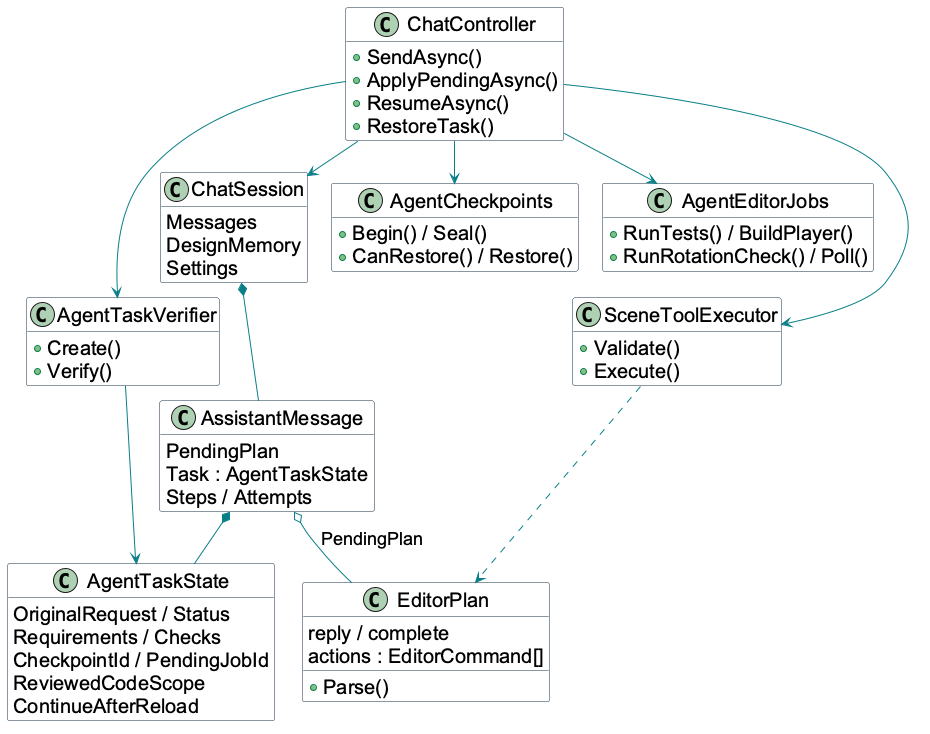

The diagram above was rendered by PlantUML. Its source (embedded in the PNG):
@startuml
skinparam defaultFontName Arial
skinparam defaultFontSize 20
skinparam ArrowFontSize 18
skinparam shadowing false
skinparam ArrowColor #087F86
skinparam nodesep 24
skinparam ranksep 30

skinparam classBackgroundColor white
skinparam classBorderColor #142F46
hide empty members
class ChatController {
 + SendAsync()
 + ApplyPendingAsync()
 + ResumeAsync()
 + RestoreTask()
}
class ChatSession {
 Messages
 DesignMemory
 Settings
}
class AssistantMessage {
 PendingPlan
 Task : AgentTaskState
 Steps / Attempts
}
class AgentTaskState {
 OriginalRequest / Status
 Requirements / Checks
 CheckpointId / PendingJobId
 ReviewedCodeScope
 ContinueAfterReload
}
class AgentTaskVerifier {
 + Create()
 + Verify()
}
class AgentCheckpoints {
 + Begin() / Seal()
 + CanRestore() / Restore()
}
class AgentEditorJobs {
 + RunTests() / BuildPlayer()
 + RunRotationCheck() / Poll()
}
class EditorPlan {
 reply / complete
 actions : EditorCommand[]
 + Parse()
}
class SceneToolExecutor {
 + Validate()
 + Execute()
}
ChatController --> ChatSession
ChatSession *-- AssistantMessage
AssistantMessage *-- AgentTaskState
AssistantMessage o-- EditorPlan : PendingPlan
ChatController --> AgentTaskVerifier
AgentTaskVerifier --> AgentTaskState
ChatController --> AgentCheckpoints
ChatController --> AgentEditorJobs
ChatController --> SceneToolExecutor
SceneToolExecutor ..> EditorPlan
@enduml